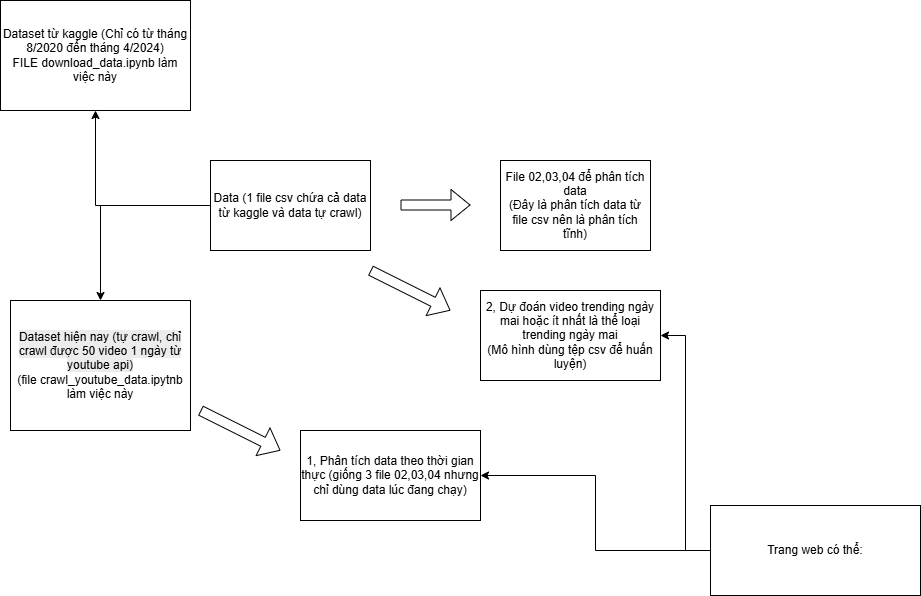

The diagram above was exported from draw.io. Its source (the exported page's mxGraphModel, read from the mxfile embedded in the PNG):
<mxGraphModel dx="1892" dy="562" grid="1" gridSize="10" guides="1" tooltips="1" connect="1" arrows="1" fold="1" page="1" pageScale="1" pageWidth="850" pageHeight="1100" math="0" shadow="0">
  <root>
    <mxCell id="0" />
    <mxCell id="1" parent="0" />
    <mxCell id="bnI46IOYf9qwwGb3Sr7F-7" style="edgeStyle=orthogonalEdgeStyle;rounded=0;orthogonalLoop=1;jettySize=auto;html=1;entryX=0.5;entryY=0;entryDx=0;entryDy=0;" parent="1" source="XnCGeV_CFVSjVt8i7Tao-1" target="bnI46IOYf9qwwGb3Sr7F-6" edge="1">
      <mxGeometry relative="1" as="geometry" />
    </mxCell>
    <mxCell id="bnI46IOYf9qwwGb3Sr7F-9" style="edgeStyle=orthogonalEdgeStyle;rounded=0;orthogonalLoop=1;jettySize=auto;html=1;entryX=0.5;entryY=1;entryDx=0;entryDy=0;" parent="1" source="XnCGeV_CFVSjVt8i7Tao-1" target="bnI46IOYf9qwwGb3Sr7F-5" edge="1">
      <mxGeometry relative="1" as="geometry" />
    </mxCell>
    <mxCell id="XnCGeV_CFVSjVt8i7Tao-1" value="Data (1 file csv chứa cả data từ kaggle và data tự crawl)" style="rounded=0;whiteSpace=wrap;html=1;" parent="1" vertex="1">
      <mxGeometry x="100" y="160" width="160" height="90" as="geometry" />
    </mxCell>
    <mxCell id="bnI46IOYf9qwwGb3Sr7F-5" value="Dataset từ kaggle (Chỉ có từ tháng 8/2020 đến tháng 4/2024)&lt;div&gt;FILE download_data.ipynb làm việc này&lt;/div&gt;" style="rounded=0;whiteSpace=wrap;html=1;" parent="1" vertex="1">
      <mxGeometry x="-110" width="190" height="110" as="geometry" />
    </mxCell>
    <mxCell id="bnI46IOYf9qwwGb3Sr7F-6" value="&lt;br&gt;&lt;span style=&quot;color: rgb(0, 0, 0); font-family: Helvetica; font-size: 12px; font-style: normal; font-variant-ligatures: normal; font-variant-caps: normal; font-weight: 400; letter-spacing: normal; orphans: 2; text-align: center; text-indent: 0px; text-transform: none; widows: 2; word-spacing: 0px; -webkit-text-stroke-width: 0px; white-space: normal; background-color: rgb(236, 236, 236); text-decoration-thickness: initial; text-decoration-style: initial; text-decoration-color: initial; float: none; display: inline !important;&quot;&gt;Dataset hiện nay (tự crawl, chỉ crawl được 50 video 1 ngày từ youtube api)&lt;/span&gt;&lt;div&gt;(file crawl_youtube_data.ipytnb làm việc này&lt;br&gt;&lt;br&gt;&lt;/div&gt;" style="rounded=0;whiteSpace=wrap;html=1;" parent="1" vertex="1">
      <mxGeometry x="-100" y="300" width="180" height="130" as="geometry" />
    </mxCell>
    <mxCell id="bnI46IOYf9qwwGb3Sr7F-8" value="" style="shape=flexArrow;endArrow=classic;html=1;rounded=0;" parent="1" edge="1">
      <mxGeometry width="50" height="50" relative="1" as="geometry">
        <mxPoint x="290" y="204.5" as="sourcePoint" />
        <mxPoint x="360" y="204.5" as="targetPoint" />
      </mxGeometry>
    </mxCell>
    <mxCell id="bnI46IOYf9qwwGb3Sr7F-10" value="File 02,03,04 để phân tích data&lt;div&gt;(Đây là phân tích data từ file csv nên là phân tích tĩnh)&lt;/div&gt;" style="rounded=0;whiteSpace=wrap;html=1;" parent="1" vertex="1">
      <mxGeometry x="390" y="160" width="150" height="90" as="geometry" />
    </mxCell>
    <mxCell id="bnI46IOYf9qwwGb3Sr7F-11" value="" style="shape=flexArrow;endArrow=classic;html=1;rounded=0;" parent="1" edge="1">
      <mxGeometry width="50" height="50" relative="1" as="geometry">
        <mxPoint x="90" y="410" as="sourcePoint" />
        <mxPoint x="170" y="450" as="targetPoint" />
      </mxGeometry>
    </mxCell>
    <mxCell id="cOwn7f-l0s18dHF8Pmg8-1" style="edgeStyle=orthogonalEdgeStyle;rounded=0;orthogonalLoop=1;jettySize=auto;html=1;entryX=1;entryY=0.5;entryDx=0;entryDy=0;" edge="1" parent="1" source="bnI46IOYf9qwwGb3Sr7F-12" target="bnI46IOYf9qwwGb3Sr7F-15">
      <mxGeometry relative="1" as="geometry" />
    </mxCell>
    <mxCell id="cOwn7f-l0s18dHF8Pmg8-2" style="edgeStyle=orthogonalEdgeStyle;rounded=0;orthogonalLoop=1;jettySize=auto;html=1;entryX=1;entryY=0.5;entryDx=0;entryDy=0;" edge="1" parent="1" source="bnI46IOYf9qwwGb3Sr7F-12" target="bnI46IOYf9qwwGb3Sr7F-14">
      <mxGeometry relative="1" as="geometry" />
    </mxCell>
    <mxCell id="bnI46IOYf9qwwGb3Sr7F-12" value="Trang web có thể:" style="rounded=0;whiteSpace=wrap;html=1;" parent="1" vertex="1">
      <mxGeometry x="600" y="505" width="210" height="90" as="geometry" />
    </mxCell>
    <mxCell id="bnI46IOYf9qwwGb3Sr7F-13" value="" style="shape=flexArrow;endArrow=classic;html=1;rounded=0;" parent="1" edge="1">
      <mxGeometry width="50" height="50" relative="1" as="geometry">
        <mxPoint x="260" y="270" as="sourcePoint" />
        <mxPoint x="340" y="310" as="targetPoint" />
      </mxGeometry>
    </mxCell>
    <mxCell id="bnI46IOYf9qwwGb3Sr7F-14" value="1, Phân tích data theo thời gian thực (giống 3 file 02,03,04 nhưng chỉ dùng data lúc đang chạy)" style="rounded=0;whiteSpace=wrap;html=1;" parent="1" vertex="1">
      <mxGeometry x="190" y="430" width="180" height="90" as="geometry" />
    </mxCell>
    <mxCell id="bnI46IOYf9qwwGb3Sr7F-15" value="2, Dự đoán video trending ngày mai hoặc ít nhất là thể loại trending ngày mai&lt;div&gt;(Mô hình dùng tệp csv để huấn luyện)&lt;/div&gt;" style="rounded=0;whiteSpace=wrap;html=1;" parent="1" vertex="1">
      <mxGeometry x="370" y="290" width="180" height="90" as="geometry" />
    </mxCell>
  </root>
</mxGraphModel>